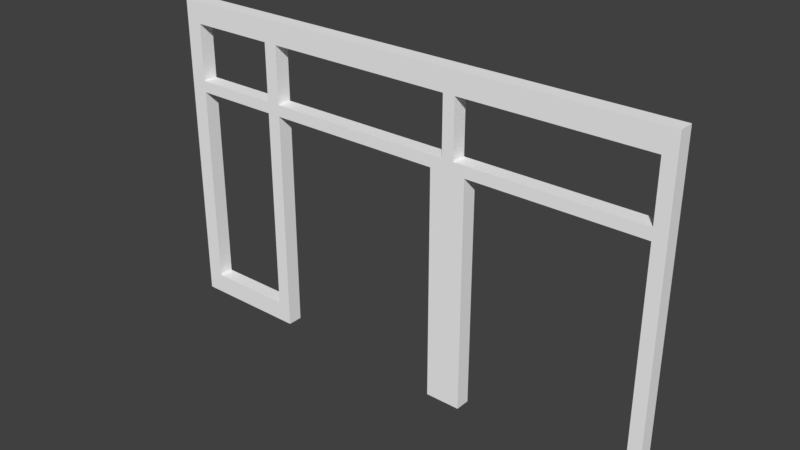 # Source: T_RSTOCK_12.blend  (saved by Blender 2.79.0; exported with 4.5.12 LTS)
import bpy
from mathutils import Matrix  # noqa: F401  (used for matrix-valued properties, if any)

bpy.ops.wm.read_factory_settings(use_empty=True)
scene = bpy.context.scene
scene.name = 'Scene'

# ---- collections
col_collection_1 = bpy.data.collections.new('Collection 1'); scene.collection.children.link(col_collection_1)

# ---- materials (node trees are filled in below, after node groups)
mat_material_079 = bpy.data.materials.new('Material.079')
mat_material_079.alpha_threshold = 0.0
mat_material_079.use_transparent_shadow = False
mat_material_079.diffuse_color = (0.9258, 0.9258, 0.9258, 1.0)
mat_material_079.roughness = 0.5

# ---- material node trees

# ---- world
world_world = bpy.data.worlds.new('World'); scene.world = world_world
world_world.color = (0.05088, 0.05088, 0.05088)
world_world.use_sun_shadow = False
world_world.sun_shadow_jitter_overblur = 0.0
world_world.cycles.sampling_method = 'MANUAL'

# ---- meshes
me_cube_030 = bpy.data.meshes.new('Cube.030')
me_cube_030.from_pydata([(-9.678, -0.3911, 6.983), (-9.678, -0.3911, 8.17), (-9.678, 0.3911, 6.983), (-9.678, 0.3911, 8.17), (30.14, -0.3911, 6.983), (30.14, -0.3911, 8.17), (30.14, 0.3911, 6.983), (30.14, 0.3911, 8.17), (-11.1, 0.3911, 6.983), (-11.1, -0.3911, 6.983), (-11.1, -0.3911, 8.17), (-11.1, 0.3911, 8.17), (31.47, 0.3911, 8.17), (31.47, 0.3911, 6.983), (31.47, -0.3911, 6.983), (31.47, -0.3911, 8.17), (-20.22, 0.3911, 6.983), (-20.22, -0.3911, 6.983), (-20.22, -0.3911, 8.17), (-20.22, 0.3911, 8.17), (-21.93, 0.3911, 6.983), (-21.93, -0.3911, 6.983), (-21.93, -0.3911, 8.17), (-21.93, 0.3911, 8.17), (-9.678, -0.3911, 14.11), (-9.678, 0.3911, 14.11), (30.14, 0.3911, 14.11), (30.14, -0.3911, 14.11), (-11.1, -0.3911, 14.11), (-11.1, 0.3911, 14.11), (31.47, 0.3911, 14.11), (31.47, -0.3911, 14.11), (-20.22, -0.3911, 14.11), (-20.22, 0.3911, 14.11), (-21.93, -0.3911, 14.11), (-21.93, 0.3911, 14.11), (-9.678, -0.3911, 16.41), (-9.678, 0.3911, 16.41), (30.14, 0.3911, 16.41), (30.14, -0.3911, 16.41), (-11.1, -0.3911, 16.41), (-11.1, 0.3911, 16.41), (31.47, 0.3911, 16.41), (31.47, -0.3911, 16.41), (-20.22, -0.3911, 16.41), (-20.22, 0.3911, 16.41), (-21.93, -0.3911, 16.41), (-21.93, 0.3911, 16.41), (-9.678, 0.3911, -14.34), (-9.678, -0.3911, -14.34), (30.14, -0.3911, -14.34), (30.14, 0.3911, -14.34), (-11.1, 0.3911, -14.34), (-11.1, -0.3911, -14.34), (31.47, -0.3911, -14.34), (31.47, 0.3911, -14.34), (-20.22, 0.3911, -14.34), (-20.22, -0.3911, -14.34), (-21.93, 0.3911, -14.34), (-21.93, -0.3911, -14.34), (-9.678, 0.3911, -16.41), (-9.678, -0.3911, -16.41), (30.14, -0.3911, -16.41), (30.14, 0.3911, -16.41), (-11.1, 0.3911, -16.41), (-11.1, -0.3911, -16.41), (31.47, -0.3911, -16.41), (31.47, 0.3911, -16.41), (-20.22, 0.3911, -16.41), (-20.22, -0.3911, -16.41), (-21.93, 0.3911, -16.41), (-21.93, -0.3911, -16.41), (8.826, -0.3911, 14.11), (8.826, 0.3911, 14.11), (8.826, 0.3911, 16.41), (8.826, -0.3911, 16.41), (8.826, 0.3911, 6.983), (8.826, 0.3911, 8.17), (8.826, -0.3911, 6.983), (8.826, -0.3911, 8.17), (12.49, -0.3911, 14.11), (12.49, 0.3911, 14.11), (12.49, 0.3911, 16.41), (12.49, -0.3911, 16.41), (12.49, 0.3911, 8.17), (12.49, -0.3911, 6.983), (12.49, 0.3911, 6.983), (12.49, -0.3911, 8.17), (12.49, 0.3911, -16.91), (8.826, 0.3911, -16.91), (8.826, -0.3911, -16.91), (12.49, -0.3911, -16.91), (10.05, -0.3911, 14.11), (11.27, -0.3911, 14.11), (10.05, 0.3911, 14.11), (11.27, 0.3911, 14.11), (10.05, 0.3911, 16.41), (11.27, 0.3911, 16.41), (10.05, -0.3911, 16.41), (11.27, -0.3911, 16.41), (11.27, 0.3911, 6.983), (10.05, 0.3911, 6.983), (11.27, -0.3911, 8.17), (10.05, -0.3911, 8.17), (10.05, 0.3911, 8.17), (11.27, 0.3911, 8.17), (10.05, -0.3911, 6.983), (11.27, -0.3911, 6.983), (11.27, 0.3911, -16.91), (10.05, 0.3911, -16.91), (10.05, -0.3911, -16.91), (11.27, -0.3911, -16.91)], [], [(3, 2, 8, 11), (86, 84, 7, 6), (17, 21, 59, 57), (78, 79, 1, 0), (86, 6, 4, 85), (77, 3, 1, 79), (10, 11, 19, 18), (0, 1, 10, 9), (22, 18, 32, 34), (13, 14, 54, 55), (6, 7, 12, 13), (5, 4, 14, 15), (9, 8, 52, 53), (12, 7, 26, 30), (19, 23, 35, 33), (8, 9, 17, 16), (11, 8, 16, 19), (9, 10, 18, 17), (21, 22, 23, 20), (0, 9, 53, 49), (19, 16, 20, 23), (17, 18, 22, 21), (82, 38, 26, 81), (28, 24, 36, 40), (25, 29, 41, 37), (11, 10, 28, 29), (15, 12, 30, 31), (7, 5, 27, 26), (1, 3, 25, 24), (3, 11, 29, 25), (18, 19, 33, 32), (23, 22, 34, 35), (10, 1, 24, 28), (5, 15, 31, 27), (36, 37, 41, 40), (38, 39, 43, 42), (44, 45, 47, 46), (35, 34, 46, 47), (27, 31, 43, 39), (33, 35, 47, 45), (30, 26, 38, 42), (34, 32, 44, 46), (80, 81, 26, 27), (29, 28, 32, 33), (83, 39, 38, 82), (41, 29, 33, 45), (41, 45, 44, 40), (80, 27, 39, 83), (28, 40, 44, 32), (4, 6, 51, 50), (2, 0, 49, 48), (16, 17, 57, 56), (20, 16, 56, 58), (21, 20, 58, 59), (8, 2, 48, 52), (6, 13, 55, 51), (14, 4, 50, 54), (62, 63, 67, 66), (60, 61, 65, 64), (68, 69, 71, 70), (52, 48, 60, 64), (55, 54, 66, 67), (49, 53, 65, 61), (49, 61, 60, 48), (51, 63, 62, 50), (59, 58, 70, 71), (51, 55, 67, 63), (57, 59, 71, 69), (54, 50, 62, 66), (65, 69, 68, 64), (58, 56, 68, 70), (65, 53, 57, 69), (31, 30, 42, 43), (13, 12, 15, 14), (52, 64, 68, 56), (53, 52, 56, 57), (24, 72, 75, 36), (36, 75, 74, 37), (24, 25, 73, 72), (37, 74, 73, 25), (104, 77, 79, 103), (2, 76, 78, 0), (106, 103, 79, 78), (2, 3, 77, 76), (93, 80, 83, 99), (99, 83, 82, 97), (93, 95, 81, 80), (97, 82, 81, 95), (4, 5, 87, 85), (7, 84, 87, 5), (78, 76, 89, 90), (100, 105, 84, 86), (108, 88, 91, 111), (106, 78, 90, 110), (100, 86, 88, 108), (86, 85, 91, 88), (74, 96, 94, 73), (96, 97, 95, 94), (72, 73, 94, 92), (92, 103, 102, 93), (75, 98, 96, 74), (98, 99, 97, 96), (72, 92, 98, 75), (92, 93, 99, 98), (76, 101, 109, 89), (101, 100, 108, 109), (85, 107, 111, 91), (107, 106, 110, 111), (89, 109, 110, 90), (109, 108, 111, 110), (76, 77, 104, 101), (101, 104, 105, 100), (85, 87, 102, 107), (107, 102, 103, 106), (84, 105, 102, 87), (92, 94, 104, 103), (93, 102, 105, 95), (95, 105, 104, 94)])
me_cube_030.materials.append(mat_material_079)
me_cube_030.use_remesh_preserve_volume = False
me_cube_030.use_remesh_preserve_attributes = False
me_cube_030.use_mirror_vertex_groups = False
me_cube_030.update()

# ---- objects
ob_cube_001 = bpy.data.objects.new('Cube.001', me_cube_030)

# ---- transforms, parenting, visibility, modifiers, constraints
ob_cube_001.location = (-0.4991, -0.1958, 1.209)
ob_cube_001.scale = (0.06699, 0.1339, 0.06699)
ob_cube_001.lineart.crease_threshold = 0.0

# ---- collection membership
col_collection_1.objects.link(ob_cube_001)

# ---- scene / render settings (as saved in the file)
scene.frame_start = 1; scene.frame_end = 250; scene.frame_set(1)
scene.render.engine = 'BLENDER_EEVEE_NEXT'
scene.render.resolution_percentage = 50
scene.render.dither_intensity = 0.0
scene.cycles.use_denoising = False
scene.cycles.samples = 128
scene.cycles.sampling_pattern = 'TABULATED_SOBOL'
scene.cycles.use_adaptive_sampling = False
scene.cycles.use_light_tree = False
scene.cycles.blur_glossy = 0.0
scene.cycles.sample_clamp_indirect = 0.0
scene.view_settings.view_transform = 'Standard'
bpy.context.view_layer.update()

# ---- added for rendering (the .blend has no active camera and no usable light): camera, sun
cam_auto = bpy.data.cameras.new('AutoCamera')
cam_auto.lens = 50.0
cam_auto.sensor_width = 36.0
cam_auto.clip_end = 1000.0
ob_auto_camera = bpy.data.objects.new('AutoCamera', cam_auto)
scene.collection.objects.link(ob_auto_camera)
ob_auto_camera.location = (3.72288, -4.87865, 4.31369)
ob_auto_camera.rotation_euler = (1.09748, -7.21219e-08, 0.694738)
scene.camera = ob_auto_camera
light_auto_sun = bpy.data.lights.new('AutoSun', 'SUN')
light_auto_sun.energy = 3.0
light_auto_sun.angle = 0.0523599
ob_auto_sun = bpy.data.objects.new('AutoSun', light_auto_sun)
scene.collection.objects.link(ob_auto_sun)
ob_auto_sun.rotation_euler = (0.872665, 0.174533, 0.523599)
bpy.context.view_layer.update()
